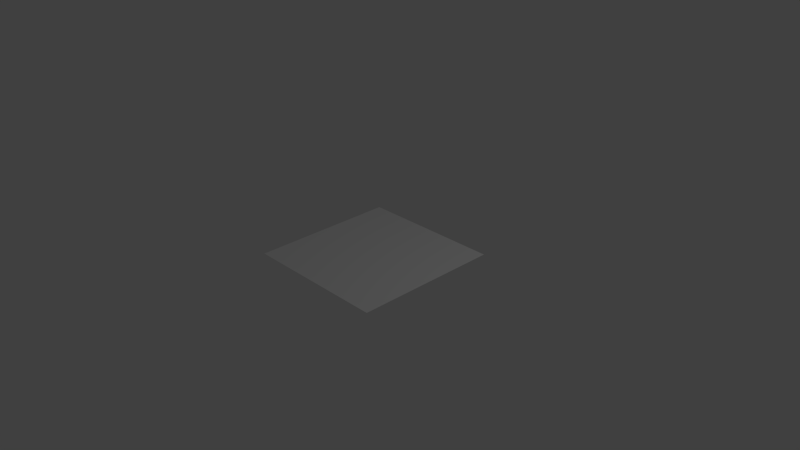 # Source: building_piece_3.blend  (saved by Blender 2.72.0; exported with 4.5.12 LTS)
import bpy
from mathutils import Matrix  # noqa: F401  (used for matrix-valued properties, if any)

bpy.ops.wm.read_factory_settings(use_empty=True)
scene = bpy.context.scene
scene.name = 'Scene'

# ---- collections
col_collection_1 = bpy.data.collections.new('Collection 1'); scene.collection.children.link(col_collection_1)

# ---- world
world_world = bpy.data.worlds.new('World'); scene.world = world_world
world_world.color = (0.05088, 0.05088, 0.05088)
world_world.use_sun_shadow = False
world_world.sun_shadow_jitter_overblur = 0.0
world_world.cycles.sampling_method = 'MANUAL'
world_world.cycles.sample_map_resolution = 256

# ---- cameras
cam_camera = bpy.data.cameras.new('Camera')
cam_camera.clip_end = 100.0
cam_camera.lens = 35.0
cam_camera.sensor_width = 32.0
cam_camera.sensor_height = 18.0
cam_camera.ortho_scale = 7.314
cam_camera.dof.focus_distance = 0.0
cam_camera.dof.aperture_fstop = 128.0

# ---- lights
light_lamp = bpy.data.lights.new('Lamp', 'POINT')
light_lamp.transmission_factor = 0.0
light_lamp.cutoff_distance = 30.0
light_lamp.energy = 100.0
light_lamp.shadow_buffer_clip_start = 1.001
light_lamp.shadow_soft_size = 0.1
light_lamp.shadow_maximum_resolution = 0.006
light_lamp.use_absolute_resolution = True
light_lamp.cycles.use_multiple_importance_sampling = False

# ---- meshes
me_plane = bpy.data.meshes.new('Plane')
me_plane.from_pydata([(-1.0, -1.0, 0.0), (1.0, -1.0, 0.0), (-1.0, 1.0, 0.0), (1.0, 1.0, 0.0)], [], [(0, 1, 3, 2)])
_uv = me_plane.uv_layers.new(name='UVMap')
_uv.uv.foreach_set('vector', [0.0, 0.0, 1.0, 0.0, 1.0, 1.0, 0.0, 1.0])
me_plane.use_remesh_preserve_volume = False
me_plane.use_remesh_preserve_attributes = False
me_plane.use_mirror_vertex_groups = False
me_plane.update()

# ---- objects
ob_plane = bpy.data.objects.new('Plane', me_plane)
ob_lamp = bpy.data.objects.new('Lamp', light_lamp)
ob_camera = bpy.data.objects.new('Camera', cam_camera)

# ---- transforms, parenting, visibility, modifiers, constraints
ob_plane.location = (0.0, 0.0, 0.0)
ob_plane.lineart.crease_threshold = 0.0
ob_lamp.location = (4.076, 1.005, 5.904)
ob_lamp.rotation_euler = (0.6503, 0.05522, 1.866)
ob_lamp.lock_rotations_4d = False
ob_lamp.empty_display_type = 'ARROWS'
ob_lamp.color = (0.0, 0.0, 0.0, 0.0)
ob_lamp.lineart.crease_threshold = 0.0
ob_camera.location = (7.481, -6.508, 5.344)
ob_camera.rotation_euler = (1.109, 0.01082, 0.8149)
ob_camera.lock_rotations_4d = False
ob_camera.empty_display_type = 'ARROWS'
ob_camera.color = (0.0, 0.0, 0.0, 0.0)
ob_camera.display_type = 'WIRE'
ob_camera.lineart.crease_threshold = 0.0

# ---- collection membership
col_collection_1.objects.link(ob_plane)
col_collection_1.objects.link(ob_lamp)
col_collection_1.objects.link(ob_camera)

# ---- scene / render settings (as saved in the file)
scene.camera = ob_camera
scene.frame_start = 1; scene.frame_end = 250; scene.frame_set(1)
scene.render.engine = 'BLENDER_EEVEE_NEXT'
scene.render.resolution_percentage = 50
scene.render.dither_intensity = 0.0
scene.cycles.use_denoising = False
scene.cycles.samples = 10
scene.cycles.sampling_pattern = 'TABULATED_SOBOL'
scene.cycles.light_sampling_threshold = 0.0
scene.cycles.use_adaptive_sampling = False
scene.cycles.use_light_tree = False
scene.cycles.blur_glossy = 0.0
scene.cycles.pixel_filter_type = 'GAUSSIAN'
scene.cycles.sample_clamp_indirect = 0.0
scene.view_settings.view_transform = 'Standard'
bpy.context.view_layer.update()
